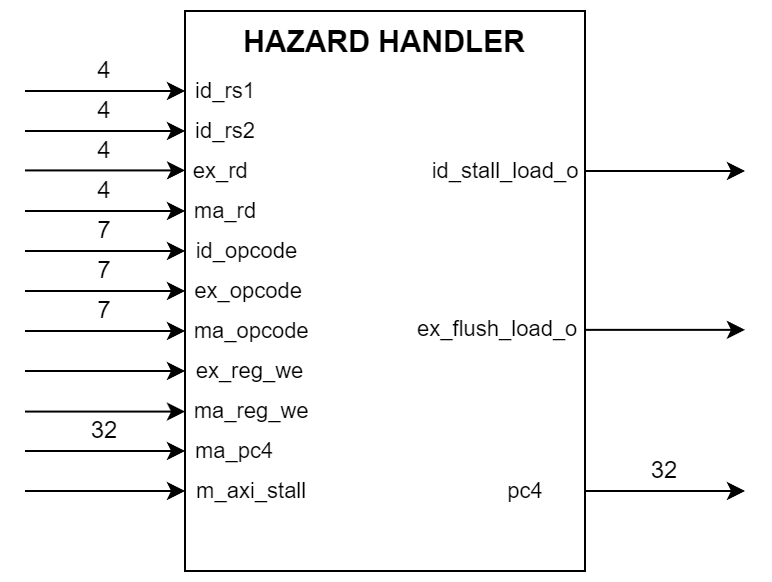

The diagram above was exported from draw.io. Its source (the exported page's mxGraphModel, read from the mxfile embedded in the PNG):
<mxGraphModel dx="600" dy="355" grid="1" gridSize="10" guides="1" tooltips="1" connect="1" arrows="1" fold="1" page="1" pageScale="1" pageWidth="1169" pageHeight="827" math="0" shadow="0">
  <root>
    <mxCell id="0" />
    <mxCell id="1" parent="0" />
    <mxCell id="tOFbedgKHKf-20InqCrO-15" value="" style="rounded=0;whiteSpace=wrap;html=1;" vertex="1" parent="1">
      <mxGeometry x="320" y="200" width="200" height="280" as="geometry" />
    </mxCell>
    <mxCell id="Pkpmz1yDILY87p412YJ5-2" value="id_rs1" style="endArrow=classic;html=1;rounded=0;" parent="1" edge="1">
      <mxGeometry x="1" y="20" width="50" height="50" relative="1" as="geometry">
        <mxPoint x="240" y="240" as="sourcePoint" />
        <mxPoint x="320" y="240" as="targetPoint" />
        <mxPoint x="20" y="20" as="offset" />
      </mxGeometry>
    </mxCell>
    <mxCell id="Pkpmz1yDILY87p412YJ5-3" value="id_rs2" style="endArrow=classic;html=1;rounded=0;" parent="1" edge="1">
      <mxGeometry x="1" y="20" width="50" height="50" relative="1" as="geometry">
        <mxPoint x="240" y="260" as="sourcePoint" />
        <mxPoint x="320" y="260" as="targetPoint" />
        <mxPoint x="20" y="20" as="offset" />
      </mxGeometry>
    </mxCell>
    <mxCell id="Pkpmz1yDILY87p412YJ5-6" value="&amp;nbsp; &amp;nbsp; &amp;nbsp;ex_rd" style="endArrow=classic;html=1;rounded=0;labelBackgroundColor=none;" parent="1" edge="1">
      <mxGeometry x="1" y="10" width="50" height="50" relative="1" as="geometry">
        <mxPoint x="240" y="279.71" as="sourcePoint" />
        <mxPoint x="320" y="279.71" as="targetPoint" />
        <mxPoint x="10" y="10" as="offset" />
      </mxGeometry>
    </mxCell>
    <mxCell id="Pkpmz1yDILY87p412YJ5-7" value="ma_rd" style="endArrow=classic;html=1;rounded=0;" parent="1" edge="1">
      <mxGeometry x="1" y="20" width="50" height="50" relative="1" as="geometry">
        <mxPoint x="240" y="300" as="sourcePoint" />
        <mxPoint x="320" y="300" as="targetPoint" />
        <mxPoint x="20" y="20" as="offset" />
      </mxGeometry>
    </mxCell>
    <mxCell id="Pkpmz1yDILY87p412YJ5-8" value="&amp;nbsp; &amp;nbsp; &amp;nbsp; &amp;nbsp;id_opcode" style="endArrow=classic;html=1;rounded=0;labelBackgroundColor=none;" parent="1" edge="1">
      <mxGeometry x="1" y="20" width="50" height="50" relative="1" as="geometry">
        <mxPoint x="240" y="320" as="sourcePoint" />
        <mxPoint x="320" y="320" as="targetPoint" />
        <mxPoint x="20" y="20" as="offset" />
      </mxGeometry>
    </mxCell>
    <mxCell id="Pkpmz1yDILY87p412YJ5-10" value="&amp;nbsp; ma_reg_we" style="endArrow=classic;html=1;rounded=0;labelBackgroundColor=none;" parent="1" edge="1">
      <mxGeometry x="1" y="30" width="50" height="50" relative="1" as="geometry">
        <mxPoint x="240" y="400.29" as="sourcePoint" />
        <mxPoint x="320" y="400.29" as="targetPoint" />
        <mxPoint x="30" y="30" as="offset" />
      </mxGeometry>
    </mxCell>
    <mxCell id="Pkpmz1yDILY87p412YJ5-11" value="&amp;nbsp; &amp;nbsp; &amp;nbsp; &amp;nbsp; ex_reg_we" style="endArrow=classic;html=1;rounded=0;labelBackgroundColor=none;" parent="1" edge="1">
      <mxGeometry x="1" y="20" width="50" height="50" relative="1" as="geometry">
        <mxPoint x="240" y="380" as="sourcePoint" />
        <mxPoint x="320" y="380" as="targetPoint" />
        <mxPoint x="20" y="20" as="offset" />
      </mxGeometry>
    </mxCell>
    <mxCell id="Pkpmz1yDILY87p412YJ5-12" value="&lt;span style=&quot;font-size: 15px;&quot;&gt;&lt;b&gt;HAZARD HANDLER&lt;/b&gt;&lt;/span&gt;" style="text;html=1;align=center;verticalAlign=middle;whiteSpace=wrap;rounded=0;" parent="1" vertex="1">
      <mxGeometry x="320" y="200" width="200" height="30" as="geometry" />
    </mxCell>
    <mxCell id="Pkpmz1yDILY87p412YJ5-13" value="pc4" style="endArrow=classic;html=1;rounded=0;exitX=1;exitY=0.75;exitDx=0;exitDy=0;" parent="1" edge="1">
      <mxGeometry x="-1" y="-30" width="50" height="50" relative="1" as="geometry">
        <mxPoint x="520" y="440" as="sourcePoint" />
        <mxPoint x="600" y="440" as="targetPoint" />
        <mxPoint x="-30" y="-30" as="offset" />
      </mxGeometry>
    </mxCell>
    <mxCell id="Pkpmz1yDILY87p412YJ5-25" value="4" style="text;html=1;align=center;verticalAlign=middle;whiteSpace=wrap;rounded=0;" parent="1" vertex="1">
      <mxGeometry x="260" y="220" width="40" height="20" as="geometry" />
    </mxCell>
    <mxCell id="Pkpmz1yDILY87p412YJ5-26" value="4" style="text;html=1;align=center;verticalAlign=middle;whiteSpace=wrap;rounded=0;" parent="1" vertex="1">
      <mxGeometry x="260" y="240" width="40" height="20" as="geometry" />
    </mxCell>
    <mxCell id="Pkpmz1yDILY87p412YJ5-29" value="4" style="text;html=1;align=center;verticalAlign=middle;whiteSpace=wrap;rounded=0;" parent="1" vertex="1">
      <mxGeometry x="260" y="260" width="40" height="20" as="geometry" />
    </mxCell>
    <mxCell id="Pkpmz1yDILY87p412YJ5-30" value="4" style="text;html=1;align=center;verticalAlign=middle;whiteSpace=wrap;rounded=0;" parent="1" vertex="1">
      <mxGeometry x="260" y="280" width="40" height="20" as="geometry" />
    </mxCell>
    <mxCell id="Pkpmz1yDILY87p412YJ5-31" value="7" style="text;html=1;align=center;verticalAlign=middle;whiteSpace=wrap;rounded=0;" parent="1" vertex="1">
      <mxGeometry x="260" y="300" width="40" height="20" as="geometry" />
    </mxCell>
    <mxCell id="tOFbedgKHKf-20InqCrO-1" value="&amp;nbsp;ex_opcode" style="endArrow=classic;html=1;rounded=0;labelBackgroundColor=none;" edge="1" parent="1">
      <mxGeometry x="1" y="30" width="50" height="50" relative="1" as="geometry">
        <mxPoint x="240" y="340" as="sourcePoint" />
        <mxPoint x="320" y="340" as="targetPoint" />
        <mxPoint x="30" y="30" as="offset" />
      </mxGeometry>
    </mxCell>
    <mxCell id="tOFbedgKHKf-20InqCrO-3" value="&amp;nbsp; ma_opcode" style="endArrow=classic;html=1;rounded=0;labelBackgroundColor=none;" edge="1" parent="1">
      <mxGeometry x="1" y="30" width="50" height="50" relative="1" as="geometry">
        <mxPoint x="240" y="360" as="sourcePoint" />
        <mxPoint x="320" y="360" as="targetPoint" />
        <mxPoint x="30" y="30" as="offset" />
      </mxGeometry>
    </mxCell>
    <mxCell id="tOFbedgKHKf-20InqCrO-7" value="7" style="text;html=1;align=center;verticalAlign=middle;whiteSpace=wrap;rounded=0;" vertex="1" parent="1">
      <mxGeometry x="260" y="320" width="40" height="20" as="geometry" />
    </mxCell>
    <mxCell id="tOFbedgKHKf-20InqCrO-8" value="7" style="text;html=1;align=center;verticalAlign=middle;whiteSpace=wrap;rounded=0;" vertex="1" parent="1">
      <mxGeometry x="260" y="340" width="40" height="20" as="geometry" />
    </mxCell>
    <mxCell id="tOFbedgKHKf-20InqCrO-10" value="&amp;nbsp; &amp;nbsp;ma_pc4" style="endArrow=classic;html=1;rounded=0;labelBackgroundColor=none;" edge="1" parent="1">
      <mxGeometry x="1" y="20" width="50" height="50" relative="1" as="geometry">
        <mxPoint x="240" y="420" as="sourcePoint" />
        <mxPoint x="320" y="420" as="targetPoint" />
        <mxPoint x="20" y="20" as="offset" />
      </mxGeometry>
    </mxCell>
    <mxCell id="tOFbedgKHKf-20InqCrO-11" value="&amp;nbsp; m_axi_stall" style="endArrow=classic;html=1;rounded=0;labelBackgroundColor=none;" edge="1" parent="1">
      <mxGeometry x="1" y="30" width="50" height="50" relative="1" as="geometry">
        <mxPoint x="240" y="440" as="sourcePoint" />
        <mxPoint x="320" y="440" as="targetPoint" />
        <mxPoint x="30" y="30" as="offset" />
      </mxGeometry>
    </mxCell>
    <mxCell id="tOFbedgKHKf-20InqCrO-13" value="id_stall_load_o" style="endArrow=classic;html=1;rounded=0;" edge="1" parent="1">
      <mxGeometry x="-1" y="-40" width="50" height="50" relative="1" as="geometry">
        <mxPoint x="520" y="280" as="sourcePoint" />
        <mxPoint x="600" y="280" as="targetPoint" />
        <mxPoint x="-40" y="-40" as="offset" />
      </mxGeometry>
    </mxCell>
    <mxCell id="tOFbedgKHKf-20InqCrO-14" value="&amp;nbsp; &amp;nbsp; ex_flush_load_o" style="endArrow=classic;html=1;rounded=0;" edge="1" parent="1">
      <mxGeometry x="-1" y="-50" width="50" height="50" relative="1" as="geometry">
        <mxPoint x="520" y="359.43" as="sourcePoint" />
        <mxPoint x="600" y="359.43" as="targetPoint" />
        <mxPoint x="-50" y="-50" as="offset" />
      </mxGeometry>
    </mxCell>
    <mxCell id="tOFbedgKHKf-20InqCrO-17" value="32" style="text;html=1;align=center;verticalAlign=middle;whiteSpace=wrap;rounded=0;" vertex="1" parent="1">
      <mxGeometry x="260" y="400" width="40" height="20" as="geometry" />
    </mxCell>
    <mxCell id="tOFbedgKHKf-20InqCrO-18" value="32" style="text;html=1;align=center;verticalAlign=middle;whiteSpace=wrap;rounded=0;" vertex="1" parent="1">
      <mxGeometry x="540" y="420" width="40" height="20" as="geometry" />
    </mxCell>
  </root>
</mxGraphModel>